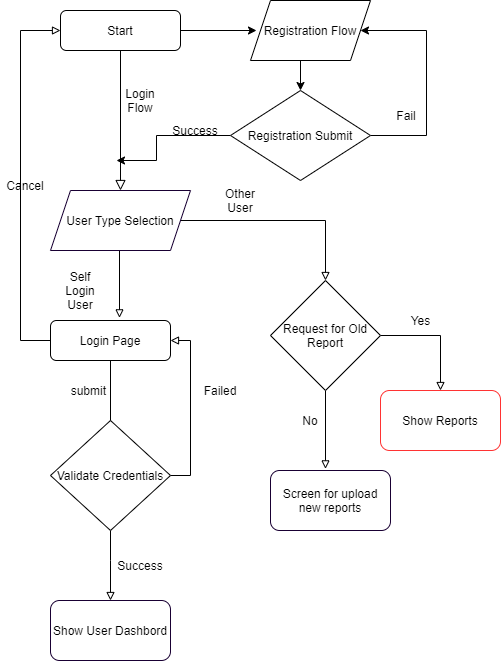

The diagram above was exported from draw.io. Its source (the exported page's mxGraphModel, read from the mxfile embedded in the PNG):
<mxGraphModel dx="868" dy="527" grid="1" gridSize="10" guides="1" tooltips="1" connect="1" arrows="1" fold="1" page="1" pageScale="1" pageWidth="827" pageHeight="1169" math="0" shadow="0">
  <root>
    <mxCell id="WIyWlLk6GJQsqaUBKTNV-0" />
    <mxCell id="WIyWlLk6GJQsqaUBKTNV-1" parent="WIyWlLk6GJQsqaUBKTNV-0" />
    <mxCell id="WIyWlLk6GJQsqaUBKTNV-2" value="" style="rounded=0;html=1;jettySize=auto;orthogonalLoop=1;fontSize=11;endArrow=block;endFill=0;endSize=8;strokeWidth=1;shadow=0;labelBackgroundColor=none;edgeStyle=orthogonalEdgeStyle;" parent="WIyWlLk6GJQsqaUBKTNV-1" source="WIyWlLk6GJQsqaUBKTNV-3" target="9st3OpBBQV8qBFK0nAu5-13" edge="1">
      <mxGeometry relative="1" as="geometry">
        <mxPoint x="364" y="260" as="targetPoint" />
        <Array as="points">
          <mxPoint x="284" y="230" />
          <mxPoint x="284" y="230" />
        </Array>
      </mxGeometry>
    </mxCell>
    <mxCell id="4avPSE-rhP4si60CKMix-3" style="edgeStyle=orthogonalEdgeStyle;rounded=0;orthogonalLoop=1;jettySize=auto;html=1;exitX=1;exitY=0.5;exitDx=0;exitDy=0;" edge="1" parent="WIyWlLk6GJQsqaUBKTNV-1" source="WIyWlLk6GJQsqaUBKTNV-3">
      <mxGeometry relative="1" as="geometry">
        <mxPoint x="420" y="80" as="targetPoint" />
      </mxGeometry>
    </mxCell>
    <mxCell id="WIyWlLk6GJQsqaUBKTNV-3" value="Start" style="rounded=1;whiteSpace=wrap;html=1;fontSize=12;glass=0;strokeWidth=1;shadow=0;" parent="WIyWlLk6GJQsqaUBKTNV-1" vertex="1">
      <mxGeometry x="224" y="60" width="120" height="40" as="geometry" />
    </mxCell>
    <mxCell id="9st3OpBBQV8qBFK0nAu5-17" style="edgeStyle=elbowEdgeStyle;rounded=0;orthogonalLoop=1;jettySize=auto;html=1;endArrow=block;endFill=0;exitX=0;exitY=0.5;exitDx=0;exitDy=0;entryX=0;entryY=0.5;entryDx=0;entryDy=0;" parent="WIyWlLk6GJQsqaUBKTNV-1" source="WIyWlLk6GJQsqaUBKTNV-12" target="WIyWlLk6GJQsqaUBKTNV-3" edge="1">
      <mxGeometry relative="1" as="geometry">
        <mxPoint x="174" y="170" as="targetPoint" />
        <Array as="points">
          <mxPoint x="184" y="370" />
          <mxPoint x="194" y="380" />
          <mxPoint x="204" y="410" />
          <mxPoint x="194" y="440" />
          <mxPoint x="204" y="390" />
          <mxPoint x="204" y="460" />
          <mxPoint x="194" y="430" />
          <mxPoint x="259" y="450" />
          <mxPoint x="174" y="460" />
          <mxPoint x="174" y="500" />
          <mxPoint x="259" y="480" />
          <mxPoint x="259" y="460" />
          <mxPoint x="254" y="480" />
        </Array>
      </mxGeometry>
    </mxCell>
    <mxCell id="9st3OpBBQV8qBFK0nAu5-24" style="edgeStyle=elbowEdgeStyle;rounded=0;orthogonalLoop=1;jettySize=auto;html=1;exitX=1;exitY=0.5;exitDx=0;exitDy=0;entryX=0;entryY=0.5;entryDx=0;entryDy=0;endArrow=block;endFill=0;" parent="WIyWlLk6GJQsqaUBKTNV-1" source="WIyWlLk6GJQsqaUBKTNV-12" target="9st3OpBBQV8qBFK0nAu5-0" edge="1">
      <mxGeometry relative="1" as="geometry">
        <Array as="points">
          <mxPoint x="274" y="470" />
        </Array>
      </mxGeometry>
    </mxCell>
    <mxCell id="WIyWlLk6GJQsqaUBKTNV-12" value="Login Page" style="rounded=1;whiteSpace=wrap;html=1;fontSize=12;glass=0;strokeWidth=1;shadow=0;" parent="WIyWlLk6GJQsqaUBKTNV-1" vertex="1">
      <mxGeometry x="214" y="370" width="120" height="40" as="geometry" />
    </mxCell>
    <mxCell id="9st3OpBBQV8qBFK0nAu5-5" style="edgeStyle=orthogonalEdgeStyle;rounded=0;orthogonalLoop=1;jettySize=auto;html=1;exitX=1;exitY=0.5;exitDx=0;exitDy=0;endArrow=block;endFill=0;entryX=0.5;entryY=0;entryDx=0;entryDy=0;" parent="WIyWlLk6GJQsqaUBKTNV-1" source="9st3OpBBQV8qBFK0nAu5-4" target="9st3OpBBQV8qBFK0nAu5-7" edge="1">
      <mxGeometry relative="1" as="geometry">
        <mxPoint x="624" y="290.1034482758621" as="targetPoint" />
      </mxGeometry>
    </mxCell>
    <mxCell id="9st3OpBBQV8qBFK0nAu5-46" style="edgeStyle=elbowEdgeStyle;rounded=0;orthogonalLoop=1;jettySize=auto;html=1;exitX=0.5;exitY=1;exitDx=0;exitDy=0;entryX=0.465;entryY=-0.027;entryDx=0;entryDy=0;entryPerimeter=0;endArrow=block;endFill=0;" parent="WIyWlLk6GJQsqaUBKTNV-1" source="9st3OpBBQV8qBFK0nAu5-4" target="9st3OpBBQV8qBFK0nAu5-10" edge="1">
      <mxGeometry relative="1" as="geometry" />
    </mxCell>
    <mxCell id="9st3OpBBQV8qBFK0nAu5-4" value="Request for Old Report" style="rhombus;whiteSpace=wrap;html=1;" parent="WIyWlLk6GJQsqaUBKTNV-1" vertex="1">
      <mxGeometry x="434" y="330" width="110" height="110" as="geometry" />
    </mxCell>
    <mxCell id="9st3OpBBQV8qBFK0nAu5-7" value="Show Reports" style="rounded=1;whiteSpace=wrap;html=1;strokeColor=#FF3333;" parent="WIyWlLk6GJQsqaUBKTNV-1" vertex="1">
      <mxGeometry x="544" y="440" width="120" height="60" as="geometry" />
    </mxCell>
    <mxCell id="9st3OpBBQV8qBFK0nAu5-8" value="Yes" style="text;html=1;align=center;verticalAlign=middle;resizable=0;points=[];autosize=1;strokeColor=none;" parent="WIyWlLk6GJQsqaUBKTNV-1" vertex="1">
      <mxGeometry x="564" y="360" width="40" height="20" as="geometry" />
    </mxCell>
    <mxCell id="9st3OpBBQV8qBFK0nAu5-10" value="Screen for upload new reports&lt;br&gt;" style="rounded=1;whiteSpace=wrap;html=1;strokeColor=#190033;" parent="WIyWlLk6GJQsqaUBKTNV-1" vertex="1">
      <mxGeometry x="434" y="520" width="120" height="60" as="geometry" />
    </mxCell>
    <mxCell id="9st3OpBBQV8qBFK0nAu5-14" style="edgeStyle=elbowEdgeStyle;rounded=0;orthogonalLoop=1;jettySize=auto;html=1;exitX=1;exitY=0.5;exitDx=0;exitDy=0;endArrow=block;endFill=0;entryX=0.5;entryY=0;entryDx=0;entryDy=0;" parent="WIyWlLk6GJQsqaUBKTNV-1" source="9st3OpBBQV8qBFK0nAu5-13" target="9st3OpBBQV8qBFK0nAu5-4" edge="1">
      <mxGeometry relative="1" as="geometry">
        <mxPoint x="504" y="330" as="targetPoint" />
        <Array as="points">
          <mxPoint x="489" y="310" />
          <mxPoint x="504" y="300" />
        </Array>
      </mxGeometry>
    </mxCell>
    <mxCell id="9st3OpBBQV8qBFK0nAu5-18" style="edgeStyle=elbowEdgeStyle;rounded=0;orthogonalLoop=1;jettySize=auto;html=1;entryX=0.574;entryY=-0.066;entryDx=0;entryDy=0;entryPerimeter=0;endArrow=block;endFill=0;" parent="WIyWlLk6GJQsqaUBKTNV-1" source="9st3OpBBQV8qBFK0nAu5-13" target="WIyWlLk6GJQsqaUBKTNV-12" edge="1">
      <mxGeometry relative="1" as="geometry">
        <Array as="points">
          <mxPoint x="283" y="330" />
        </Array>
      </mxGeometry>
    </mxCell>
    <mxCell id="9st3OpBBQV8qBFK0nAu5-13" value="User Type Selection&lt;br&gt;" style="shape=parallelogram;perimeter=parallelogramPerimeter;whiteSpace=wrap;html=1;fixedSize=1;strokeColor=#190033;" parent="WIyWlLk6GJQsqaUBKTNV-1" vertex="1">
      <mxGeometry x="214" y="240" width="140" height="60" as="geometry" />
    </mxCell>
    <mxCell id="9st3OpBBQV8qBFK0nAu5-15" value="Other User" style="text;html=1;strokeColor=none;fillColor=none;align=center;verticalAlign=middle;whiteSpace=wrap;rounded=0;" parent="WIyWlLk6GJQsqaUBKTNV-1" vertex="1">
      <mxGeometry x="374" y="240" width="60" height="20" as="geometry" />
    </mxCell>
    <mxCell id="9st3OpBBQV8qBFK0nAu5-19" value="Self Login User&lt;br&gt;" style="text;html=1;strokeColor=none;fillColor=none;align=center;verticalAlign=middle;whiteSpace=wrap;rounded=0;" parent="WIyWlLk6GJQsqaUBKTNV-1" vertex="1">
      <mxGeometry x="224" y="330" width="40" height="20" as="geometry" />
    </mxCell>
    <mxCell id="9st3OpBBQV8qBFK0nAu5-20" value="No&lt;br&gt;" style="text;html=1;strokeColor=none;fillColor=none;align=center;verticalAlign=middle;whiteSpace=wrap;rounded=0;" parent="WIyWlLk6GJQsqaUBKTNV-1" vertex="1">
      <mxGeometry x="454" y="460" width="40" height="20" as="geometry" />
    </mxCell>
    <mxCell id="9st3OpBBQV8qBFK0nAu5-27" style="edgeStyle=elbowEdgeStyle;rounded=0;orthogonalLoop=1;jettySize=auto;html=1;exitX=1;exitY=0.5;exitDx=0;exitDy=0;endArrow=block;endFill=0;entryX=1;entryY=0.5;entryDx=0;entryDy=0;" parent="WIyWlLk6GJQsqaUBKTNV-1" source="9st3OpBBQV8qBFK0nAu5-0" target="WIyWlLk6GJQsqaUBKTNV-12" edge="1">
      <mxGeometry relative="1" as="geometry">
        <mxPoint x="284" y="350" as="targetPoint" />
        <Array as="points">
          <mxPoint x="354" y="400" />
          <mxPoint x="354" y="530" />
          <mxPoint x="504" y="350" />
        </Array>
      </mxGeometry>
    </mxCell>
    <mxCell id="9st3OpBBQV8qBFK0nAu5-31" style="edgeStyle=elbowEdgeStyle;rounded=0;orthogonalLoop=1;jettySize=auto;html=1;exitX=0.5;exitY=1;exitDx=0;exitDy=0;endArrow=block;endFill=0;" parent="WIyWlLk6GJQsqaUBKTNV-1" source="9st3OpBBQV8qBFK0nAu5-0" target="9st3OpBBQV8qBFK0nAu5-32" edge="1">
      <mxGeometry relative="1" as="geometry">
        <mxPoint x="634" y="434.9310344827586" as="targetPoint" />
        <Array as="points">
          <mxPoint x="274" y="610" />
        </Array>
      </mxGeometry>
    </mxCell>
    <mxCell id="9st3OpBBQV8qBFK0nAu5-0" value="Validate Credentials&lt;br&gt;" style="rhombus;whiteSpace=wrap;html=1;" parent="WIyWlLk6GJQsqaUBKTNV-1" vertex="1">
      <mxGeometry x="214" y="470" width="120" height="110" as="geometry" />
    </mxCell>
    <mxCell id="9st3OpBBQV8qBFK0nAu5-32" value="Show User Dashbord" style="rounded=1;whiteSpace=wrap;html=1;strokeColor=#190033;" parent="WIyWlLk6GJQsqaUBKTNV-1" vertex="1">
      <mxGeometry x="214" y="650.0010344827585" width="120" height="60" as="geometry" />
    </mxCell>
    <mxCell id="9st3OpBBQV8qBFK0nAu5-34" value="submit&amp;nbsp;" style="text;html=1;strokeColor=none;fillColor=none;align=center;verticalAlign=middle;whiteSpace=wrap;rounded=0;" parent="WIyWlLk6GJQsqaUBKTNV-1" vertex="1">
      <mxGeometry x="234" y="430" width="40" height="20" as="geometry" />
    </mxCell>
    <mxCell id="9st3OpBBQV8qBFK0nAu5-35" value="Cancel&lt;br&gt;" style="text;html=1;strokeColor=none;fillColor=none;align=center;verticalAlign=middle;whiteSpace=wrap;rounded=0;" parent="WIyWlLk6GJQsqaUBKTNV-1" vertex="1">
      <mxGeometry x="164" y="220" width="50" height="30" as="geometry" />
    </mxCell>
    <mxCell id="9st3OpBBQV8qBFK0nAu5-36" value="Success" style="text;html=1;strokeColor=none;fillColor=none;align=center;verticalAlign=middle;whiteSpace=wrap;rounded=0;" parent="WIyWlLk6GJQsqaUBKTNV-1" vertex="1">
      <mxGeometry x="284" y="600" width="40" height="30" as="geometry" />
    </mxCell>
    <mxCell id="9st3OpBBQV8qBFK0nAu5-37" value="Failed" style="text;html=1;strokeColor=none;fillColor=none;align=center;verticalAlign=middle;whiteSpace=wrap;rounded=0;" parent="WIyWlLk6GJQsqaUBKTNV-1" vertex="1">
      <mxGeometry x="364" y="430" width="40" height="20" as="geometry" />
    </mxCell>
    <mxCell id="4avPSE-rhP4si60CKMix-1" value="Login Flow&lt;br&gt;" style="text;html=1;strokeColor=none;fillColor=none;align=center;verticalAlign=middle;whiteSpace=wrap;rounded=0;" vertex="1" parent="WIyWlLk6GJQsqaUBKTNV-1">
      <mxGeometry x="284" y="140" width="40" height="20" as="geometry" />
    </mxCell>
    <mxCell id="4avPSE-rhP4si60CKMix-9" style="edgeStyle=orthogonalEdgeStyle;rounded=0;orthogonalLoop=1;jettySize=auto;html=1;exitX=0.5;exitY=1;exitDx=0;exitDy=0;entryX=0.5;entryY=0;entryDx=0;entryDy=0;" edge="1" parent="WIyWlLk6GJQsqaUBKTNV-1" source="4avPSE-rhP4si60CKMix-5" target="4avPSE-rhP4si60CKMix-7">
      <mxGeometry relative="1" as="geometry" />
    </mxCell>
    <mxCell id="4avPSE-rhP4si60CKMix-5" value="Registration Flow" style="shape=parallelogram;perimeter=parallelogramPerimeter;whiteSpace=wrap;html=1;fixedSize=1;" vertex="1" parent="WIyWlLk6GJQsqaUBKTNV-1">
      <mxGeometry x="414" y="50" width="120" height="60" as="geometry" />
    </mxCell>
    <mxCell id="4avPSE-rhP4si60CKMix-10" style="edgeStyle=orthogonalEdgeStyle;rounded=0;orthogonalLoop=1;jettySize=auto;html=1;exitX=0;exitY=0.5;exitDx=0;exitDy=0;" edge="1" parent="WIyWlLk6GJQsqaUBKTNV-1" source="4avPSE-rhP4si60CKMix-7">
      <mxGeometry relative="1" as="geometry">
        <mxPoint x="280" y="210" as="targetPoint" />
        <Array as="points">
          <mxPoint x="320" y="185" />
          <mxPoint x="320" y="210" />
        </Array>
      </mxGeometry>
    </mxCell>
    <mxCell id="4avPSE-rhP4si60CKMix-13" style="edgeStyle=orthogonalEdgeStyle;rounded=0;orthogonalLoop=1;jettySize=auto;html=1;entryX=1;entryY=0.5;entryDx=0;entryDy=0;" edge="1" parent="WIyWlLk6GJQsqaUBKTNV-1" source="4avPSE-rhP4si60CKMix-7" target="4avPSE-rhP4si60CKMix-5">
      <mxGeometry relative="1" as="geometry">
        <mxPoint x="560" y="80" as="targetPoint" />
        <Array as="points">
          <mxPoint x="590" y="185" />
          <mxPoint x="590" y="80" />
        </Array>
      </mxGeometry>
    </mxCell>
    <mxCell id="4avPSE-rhP4si60CKMix-7" value="Registration Submit&lt;br&gt;" style="rhombus;whiteSpace=wrap;html=1;" vertex="1" parent="WIyWlLk6GJQsqaUBKTNV-1">
      <mxGeometry x="394" y="140" width="140" height="90" as="geometry" />
    </mxCell>
    <mxCell id="4avPSE-rhP4si60CKMix-11" value="Success&lt;br&gt;" style="text;html=1;strokeColor=none;fillColor=none;align=center;verticalAlign=middle;whiteSpace=wrap;rounded=0;" vertex="1" parent="WIyWlLk6GJQsqaUBKTNV-1">
      <mxGeometry x="314" y="170" width="90" height="20" as="geometry" />
    </mxCell>
    <mxCell id="4avPSE-rhP4si60CKMix-14" value="Fail" style="text;html=1;strokeColor=none;fillColor=none;align=center;verticalAlign=middle;whiteSpace=wrap;rounded=0;" vertex="1" parent="WIyWlLk6GJQsqaUBKTNV-1">
      <mxGeometry x="550" y="150" width="40" height="30" as="geometry" />
    </mxCell>
  </root>
</mxGraphModel>